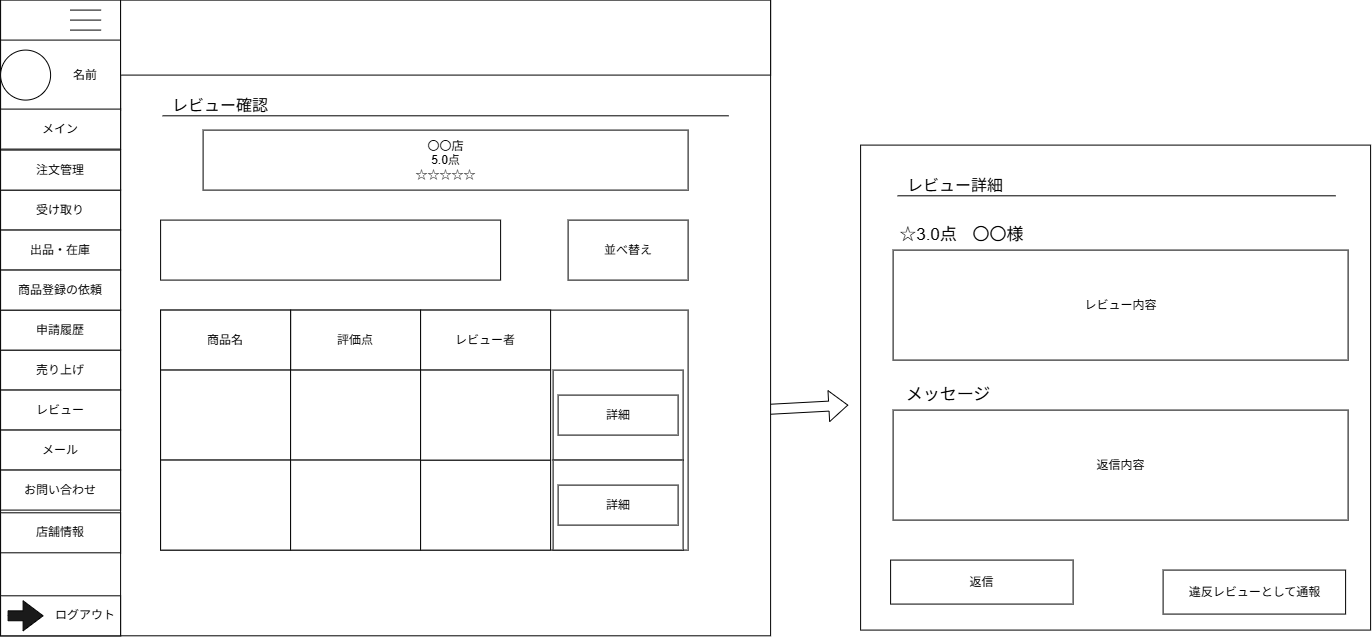

The diagram above was exported from draw.io. Its source (the exported page's mxGraphModel, read from the mxfile embedded in the PNG):
<mxGraphModel dx="-1290" dy="-910" grid="1" gridSize="10" guides="1" tooltips="1" connect="1" arrows="1" fold="1" page="1" pageScale="1" pageWidth="827" pageHeight="1169" math="0" shadow="0">
  <root>
    <mxCell id="0" />
    <mxCell id="1" parent="0" />
    <mxCell id="hYvsZkjnJoCVQB1nOz56-649" edge="1" parent="1" style="shape=flexArrow;endArrow=classic;html=1;rounded=0;" value="">
      <mxGeometry height="50" relative="1" width="50" as="geometry">
        <mxPoint x="3502.1034482758623" y="3114.592873563219" as="sourcePoint" />
        <mxPoint x="3689.7734482758624" y="3104.592873563219" as="targetPoint" />
      </mxGeometry>
    </mxCell>
    <mxCell id="hYvsZkjnJoCVQB1nOz56-650" parent="1" style="rounded=0;whiteSpace=wrap;html=1;" value="" vertex="1">
      <mxGeometry height="484.99" width="510" x="3702.1034482758623" y="2844.596206896552" as="geometry" />
    </mxCell>
    <mxCell id="hYvsZkjnJoCVQB1nOz56-651" parent="1" style="text;html=1;whiteSpace=wrap;strokeColor=none;fillColor=none;align=center;verticalAlign=middle;rounded=0;autosize=1;resizable=0;" value="&lt;font style=&quot;font-size: 17px;&quot;&gt;☆3.0点&lt;/font&gt;" vertex="1">
      <mxGeometry height="30" width="80" x="3729.6034482758623" y="2919.5828735632194" as="geometry" />
    </mxCell>
    <mxCell id="hYvsZkjnJoCVQB1nOz56-652" parent="1" style="text;html=1;whiteSpace=wrap;strokeColor=none;fillColor=none;align=center;verticalAlign=middle;rounded=0;autosize=1;resizable=0;" value="&lt;font style=&quot;font-size: 17px;&quot;&gt;〇〇様&lt;/font&gt;" vertex="1">
      <mxGeometry height="30" width="70" x="3804.6034482758623" y="2919.5828735632194" as="geometry" />
    </mxCell>
    <mxCell id="hYvsZkjnJoCVQB1nOz56-653" parent="1" style="rounded=0;whiteSpace=wrap;html=1;" value="レビュー内容" vertex="1">
      <mxGeometry height="110" width="455" x="3734.6034482758623" y="2949.586206896552" as="geometry" />
    </mxCell>
    <mxCell id="hYvsZkjnJoCVQB1nOz56-654" parent="1" style="text;html=1;whiteSpace=wrap;strokeColor=none;fillColor=none;align=center;verticalAlign=middle;rounded=0;autosize=1;resizable=0;" value="&lt;font style=&quot;font-size: 17px;&quot;&gt;メッセージ&lt;/font&gt;" vertex="1">
      <mxGeometry height="30" width="110" x="3734.6034482758623" y="3079.5828735632194" as="geometry" />
    </mxCell>
    <mxCell id="hYvsZkjnJoCVQB1nOz56-655" parent="1" style="rounded=0;whiteSpace=wrap;html=1;" value="返信内容" vertex="1">
      <mxGeometry height="110" width="455" x="3734.6034482758623" y="3109.586206896552" as="geometry" />
    </mxCell>
    <mxCell id="hYvsZkjnJoCVQB1nOz56-656" parent="1" style="rounded=0;whiteSpace=wrap;html=1;" value="違反レビューとして通報" vertex="1">
      <mxGeometry height="44" width="182.5" x="4004.6034482758623" y="3269.5828735632194" as="geometry" />
    </mxCell>
    <mxCell id="hYvsZkjnJoCVQB1nOz56-657" parent="1" style="rounded=0;whiteSpace=wrap;html=1;" value="返信" vertex="1">
      <mxGeometry height="44" width="182.5" x="3732.1034482758623" y="3259.5828735632194" as="geometry" />
    </mxCell>
    <mxCell id="hYvsZkjnJoCVQB1nOz56-658" parent="1" style="rounded=0;whiteSpace=wrap;html=1;" value="" vertex="1">
      <mxGeometry height="635.71" width="770" x="2842.100114942529" y="2699.5895402298856" as="geometry" />
    </mxCell>
    <mxCell id="hYvsZkjnJoCVQB1nOz56-659" parent="1" style="rounded=0;whiteSpace=wrap;html=1;" value="" vertex="1">
      <mxGeometry height="635.71" width="120" x="2842.100114942529" y="2699.5895402298856" as="geometry" />
    </mxCell>
    <mxCell id="hYvsZkjnJoCVQB1nOz56-660" parent="1" style="rounded=0;whiteSpace=wrap;html=1;" value="" vertex="1">
      <mxGeometry height="70" width="120" x="2842.100114942529" y="2739.5936578769447" as="geometry" />
    </mxCell>
    <mxCell id="hYvsZkjnJoCVQB1nOz56-661" parent="1" style="shape=partialRectangle;whiteSpace=wrap;html=1;right=0;top=0;bottom=0;fillColor=none;routingCenterX=-0.5;rotation=90;" value="" vertex="1">
      <mxGeometry height="30" width="10" x="2922.100114942529" y="2699.5936578769447" as="geometry" />
    </mxCell>
    <mxCell id="hYvsZkjnJoCVQB1nOz56-662" parent="1" style="shape=partialRectangle;whiteSpace=wrap;html=1;right=0;top=0;bottom=0;fillColor=none;routingCenterX=-0.5;rotation=90;" value="" vertex="1">
      <mxGeometry height="30" width="10" x="2922.100114942529" y="2709.5936578769447" as="geometry" />
    </mxCell>
    <mxCell id="hYvsZkjnJoCVQB1nOz56-663" parent="1" style="shape=partialRectangle;whiteSpace=wrap;html=1;right=0;top=0;bottom=0;fillColor=none;routingCenterX=-0.5;rotation=90;" value="" vertex="1">
      <mxGeometry height="30" width="10" x="2922.100114942529" y="2719.5936578769447" as="geometry" />
    </mxCell>
    <mxCell id="hYvsZkjnJoCVQB1nOz56-664" parent="1" style="ellipse;whiteSpace=wrap;html=1;shapeInside=1;aspect=fixed;" value="" vertex="1">
      <mxGeometry height="50" width="50" x="2842.100114942529" y="2749.5936578769447" as="geometry" />
    </mxCell>
    <mxCell id="hYvsZkjnJoCVQB1nOz56-665" parent="1" style="rounded=0;whiteSpace=wrap;html=1;" value="メイン" vertex="1">
      <mxGeometry height="40" width="120" x="2842.100114942529" y="2808.5936578769447" as="geometry" />
    </mxCell>
    <mxCell id="hYvsZkjnJoCVQB1nOz56-666" parent="1" style="rounded=0;whiteSpace=wrap;html=1;" value="受け取り" vertex="1">
      <mxGeometry height="40" width="120" x="2842.100114942529" y="2889.5936578769447" as="geometry" />
    </mxCell>
    <mxCell id="hYvsZkjnJoCVQB1nOz56-667" parent="1" style="rounded=0;whiteSpace=wrap;html=1;" value="注文管理" vertex="1">
      <mxGeometry height="40" width="120" x="2842.100114942529" y="2849.5936578769447" as="geometry" />
    </mxCell>
    <mxCell id="hYvsZkjnJoCVQB1nOz56-668" parent="1" style="rounded=0;whiteSpace=wrap;html=1;" value="売り上げ" vertex="1">
      <mxGeometry height="40" width="120" x="2842.100114942529" y="3049.5936578769447" as="geometry" />
    </mxCell>
    <mxCell id="hYvsZkjnJoCVQB1nOz56-669" parent="1" style="rounded=0;whiteSpace=wrap;html=1;" value="申請履歴" vertex="1">
      <mxGeometry height="40" width="120" x="2842.100114942529" y="3009.5936578769447" as="geometry" />
    </mxCell>
    <mxCell id="hYvsZkjnJoCVQB1nOz56-670" parent="1" style="rounded=0;whiteSpace=wrap;html=1;" value="出品・在庫" vertex="1">
      <mxGeometry height="40" width="120" x="2842.100114942529" y="2929.5936578769447" as="geometry" />
    </mxCell>
    <mxCell id="hYvsZkjnJoCVQB1nOz56-671" parent="1" style="rounded=0;whiteSpace=wrap;html=1;" value="" vertex="1">
      <mxGeometry height="40" width="120" x="2842.100114942529" y="3295.3036578769447" as="geometry" />
    </mxCell>
    <mxCell id="hYvsZkjnJoCVQB1nOz56-672" parent="1" style="text;html=1;whiteSpace=wrap;strokeColor=none;fillColor=none;align=center;verticalAlign=middle;rounded=0;" value="ログアウト" vertex="1">
      <mxGeometry height="40" width="70" x="2892.100114942529" y="3295.3036578769447" as="geometry" />
    </mxCell>
    <mxCell id="hYvsZkjnJoCVQB1nOz56-673" parent="1" style="html=1;shadow=0;dashed=0;align=center;verticalAlign=middle;shape=mxgraph.arrows2.arrow;dy=0.67;dx=20;notch=0;fillColor=#1A1A1A;" value="" vertex="1">
      <mxGeometry height="30" width="35" x="2849.600114942529" y="3300.3036578769447" as="geometry" />
    </mxCell>
    <mxCell id="hYvsZkjnJoCVQB1nOz56-674" parent="1" style="rounded=0;whiteSpace=wrap;html=1;" value="レビュー" vertex="1">
      <mxGeometry height="40" width="120" x="2842.100114942529" y="3089.5936578769447" as="geometry" />
    </mxCell>
    <mxCell id="hYvsZkjnJoCVQB1nOz56-675" parent="1" style="rounded=0;whiteSpace=wrap;html=1;" value="商品登録の依頼" vertex="1">
      <mxGeometry height="40" width="120" x="2842.100114942529" y="2969.5936578769447" as="geometry" />
    </mxCell>
    <mxCell id="hYvsZkjnJoCVQB1nOz56-676" parent="1" style="rounded=0;whiteSpace=wrap;html=1;" value="" vertex="1">
      <mxGeometry height="75" width="650" x="2962.100114942529" y="2699.5936578769447" as="geometry" />
    </mxCell>
    <mxCell id="hYvsZkjnJoCVQB1nOz56-677" parent="1" style="text;html=1;whiteSpace=wrap;strokeColor=none;fillColor=none;align=center;verticalAlign=middle;rounded=0;autosize=1;resizable=0;" value="名前" vertex="1">
      <mxGeometry height="30" width="50" x="2902.100114942529" y="2759.5936578769447" as="geometry" />
    </mxCell>
    <mxCell id="hYvsZkjnJoCVQB1nOz56-678" parent="1" style="text;html=1;whiteSpace=wrap;strokeColor=none;fillColor=none;align=center;verticalAlign=middle;rounded=0;autosize=1;resizable=0;" value="&lt;div&gt;&lt;span style=&quot;font-size: 16px;&quot;&gt;レビュー確認&lt;/span&gt;&lt;/div&gt;" vertex="1">
      <mxGeometry height="30" width="120" x="3002.100114942529" y="2789.5895402298856" as="geometry" />
    </mxCell>
    <mxCell id="hYvsZkjnJoCVQB1nOz56-679" edge="1" parent="1" style="endArrow=none;html=1;rounded=0;fontSize=12;startSize=8;endSize=8;curved=1;" value="">
      <mxGeometry height="50" relative="1" width="50" as="geometry">
        <mxPoint x="3004.100114942529" y="2815.2995402298857" as="sourcePoint" />
        <mxPoint x="3570.100114942529" y="2815.2995402298857" as="targetPoint" />
      </mxGeometry>
    </mxCell>
    <mxCell id="hYvsZkjnJoCVQB1nOz56-680" parent="1" style="rounded=0;whiteSpace=wrap;html=1;" value="メール" vertex="1">
      <mxGeometry height="40" width="120" x="2842.100114942529" y="3129.5895402298856" as="geometry" />
    </mxCell>
    <mxCell id="hYvsZkjnJoCVQB1nOz56-681" parent="1" style="rounded=0;whiteSpace=wrap;html=1;" value="お問い合わせ" vertex="1">
      <mxGeometry height="40" width="120" x="2842.100114942529" y="3169.5895402298856" as="geometry" />
    </mxCell>
    <mxCell id="hYvsZkjnJoCVQB1nOz56-682" parent="1" style="rounded=0;whiteSpace=wrap;html=1;" value="店舗情報" vertex="1">
      <mxGeometry height="40" width="120" x="2842.100114942529" y="3212.2995402298857" as="geometry" />
    </mxCell>
    <mxCell id="hYvsZkjnJoCVQB1nOz56-683" parent="1" style="rounded=0;whiteSpace=wrap;html=1;" value="〇〇店&lt;br&gt;5.0点&lt;br&gt;☆☆☆☆☆" vertex="1">
      <mxGeometry height="60" width="485" x="3044.6034482758623" y="2829.596206896552" as="geometry" />
    </mxCell>
    <mxCell id="hYvsZkjnJoCVQB1nOz56-684" parent="1" style="rounded=0;whiteSpace=wrap;html=1;" value="並べ替え" vertex="1">
      <mxGeometry height="60" width="120" x="3409.6034482758623" y="2919.596206896552" as="geometry" />
    </mxCell>
    <mxCell id="hYvsZkjnJoCVQB1nOz56-685" parent="1" style="rounded=0;whiteSpace=wrap;html=1;" value="" vertex="1">
      <mxGeometry height="60" width="340" x="3002.1034482758623" y="2919.586206896552" as="geometry" />
    </mxCell>
    <mxCell id="hYvsZkjnJoCVQB1nOz56-686" parent="1" style="rounded=0;whiteSpace=wrap;html=1;" value="" vertex="1">
      <mxGeometry height="239.99" width="527.5" x="3002.1034482758623" y="3009.596206896552" as="geometry" />
    </mxCell>
    <mxCell id="hYvsZkjnJoCVQB1nOz56-687" parent="1" style="rounded=0;whiteSpace=wrap;html=1;" value="評価点" vertex="1">
      <mxGeometry height="60" width="130" x="3132.1034482758623" y="3009.596206896552" as="geometry" />
    </mxCell>
    <mxCell id="hYvsZkjnJoCVQB1nOz56-688" parent="1" style="rounded=0;whiteSpace=wrap;html=1;" value="商品名" vertex="1">
      <mxGeometry height="60" width="130" x="3002.1034482758623" y="3009.596206896552" as="geometry" />
    </mxCell>
    <mxCell id="hYvsZkjnJoCVQB1nOz56-689" parent="1" style="rounded=0;whiteSpace=wrap;html=1;" value="レビュー者" vertex="1">
      <mxGeometry height="60" width="130" x="3262.1034482758623" y="3009.596206896552" as="geometry" />
    </mxCell>
    <mxCell id="hYvsZkjnJoCVQB1nOz56-690" parent="1" style="rounded=0;whiteSpace=wrap;html=1;" value="" vertex="1">
      <mxGeometry height="90" width="130" x="3002.1034482758623" y="3069.586206896552" as="geometry" />
    </mxCell>
    <mxCell id="hYvsZkjnJoCVQB1nOz56-691" parent="1" style="rounded=0;whiteSpace=wrap;html=1;" value="" vertex="1">
      <mxGeometry height="90" width="130" x="3002.1034482758623" y="3159.586206896552" as="geometry" />
    </mxCell>
    <mxCell id="hYvsZkjnJoCVQB1nOz56-692" parent="1" style="rounded=0;whiteSpace=wrap;html=1;" value="" vertex="1">
      <mxGeometry height="90" width="130" x="3132.1034482758623" y="3069.596206896552" as="geometry" />
    </mxCell>
    <mxCell id="hYvsZkjnJoCVQB1nOz56-693" parent="1" style="rounded=0;whiteSpace=wrap;html=1;" value="" vertex="1">
      <mxGeometry height="90" width="130" x="3132.1034482758623" y="3159.586206896552" as="geometry" />
    </mxCell>
    <mxCell id="hYvsZkjnJoCVQB1nOz56-694" parent="1" style="rounded=0;whiteSpace=wrap;html=1;" value="" vertex="1">
      <mxGeometry height="90" width="130" x="3262.1034482758623" y="3159.596206896552" as="geometry" />
    </mxCell>
    <mxCell id="hYvsZkjnJoCVQB1nOz56-695" parent="1" style="rounded=0;whiteSpace=wrap;html=1;" value="" vertex="1">
      <mxGeometry height="90" width="130" x="3262.1034482758623" y="3069.586206896552" as="geometry" />
    </mxCell>
    <mxCell id="hYvsZkjnJoCVQB1nOz56-696" parent="1" style="rounded=0;whiteSpace=wrap;html=1;" value="" vertex="1">
      <mxGeometry height="90" width="130" x="3394.6034482758623" y="3069.596206896552" as="geometry" />
    </mxCell>
    <mxCell id="hYvsZkjnJoCVQB1nOz56-697" parent="1" style="rounded=0;whiteSpace=wrap;html=1;" value="" vertex="1">
      <mxGeometry height="90" width="130" x="3394.6034482758623" y="3159.586206896552" as="geometry" />
    </mxCell>
    <mxCell id="hYvsZkjnJoCVQB1nOz56-698" parent="1" style="rounded=0;whiteSpace=wrap;html=1;" value="詳細" vertex="1">
      <mxGeometry height="40" width="120" x="3399.6034482758623" y="3094.586206896552" as="geometry" />
    </mxCell>
    <mxCell id="hYvsZkjnJoCVQB1nOz56-699" parent="1" style="rounded=0;whiteSpace=wrap;html=1;" value="詳細" vertex="1">
      <mxGeometry height="40" width="120" x="3399.6034482758623" y="3184.596206896552" as="geometry" />
    </mxCell>
    <mxCell id="hYvsZkjnJoCVQB1nOz56-700" parent="1" style="text;html=1;whiteSpace=wrap;strokeColor=none;fillColor=none;align=center;verticalAlign=middle;rounded=0;autosize=1;resizable=0;" value="&lt;div&gt;&lt;span style=&quot;font-size: 16px;&quot;&gt;レビュー詳細&lt;/span&gt;&lt;/div&gt;" vertex="1">
      <mxGeometry height="30" width="120" x="3737.1034482758623" y="2869.586206896552" as="geometry" />
    </mxCell>
    <mxCell id="hYvsZkjnJoCVQB1nOz56-701" edge="1" parent="1" style="endArrow=none;html=1;rounded=0;fontSize=12;startSize=8;endSize=8;curved=1;" value="">
      <mxGeometry height="50" relative="1" width="50" as="geometry">
        <mxPoint x="3739.1034482758623" y="2895.296206896552" as="sourcePoint" />
        <mxPoint x="4177.103448275862" y="2895.296206896552" as="targetPoint" />
      </mxGeometry>
    </mxCell>
  </root>
</mxGraphModel>